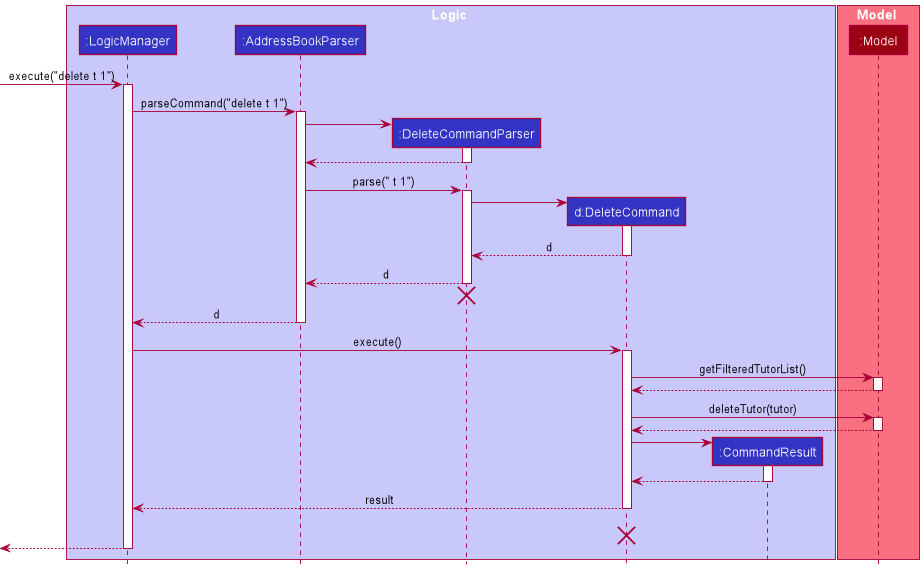

The diagram above was rendered by PlantUML. Its source (embedded in the PNG):
@startuml
!include style.puml

box Logic LOGIC_COLOR_T1
participant ":LogicManager" as LogicManager LOGIC_COLOR
participant ":AddressBookParser" as AddressBookParser LOGIC_COLOR
participant ":DeleteCommandParser" as DeleteCommandParser LOGIC_COLOR
participant "d:DeleteCommand" as DeleteCommand LOGIC_COLOR
participant ":CommandResult" as CommandResult LOGIC_COLOR
end box

box Model MODEL_COLOR_T1
participant ":Model" as Model MODEL_COLOR
end box

[-> LogicManager : execute("delete t 1")
activate LogicManager

LogicManager -> AddressBookParser : parseCommand("delete t 1")
activate AddressBookParser

create DeleteCommandParser
AddressBookParser -> DeleteCommandParser
activate DeleteCommandParser

DeleteCommandParser --> AddressBookParser
deactivate DeleteCommandParser

AddressBookParser -> DeleteCommandParser : parse(" t 1")
activate DeleteCommandParser

create DeleteCommand
DeleteCommandParser -> DeleteCommand
activate DeleteCommand

DeleteCommand --> DeleteCommandParser : d
deactivate DeleteCommand

DeleteCommandParser --> AddressBookParser : d
deactivate DeleteCommandParser
'Hidden arrow to position the destroy marker below the end of the activation bar.
DeleteCommandParser -[hidden]-> AddressBookParser
destroy DeleteCommandParser

AddressBookParser --> LogicManager : d
deactivate AddressBookParser

LogicManager -> DeleteCommand : execute()
activate DeleteCommand

DeleteCommand -> Model : getFilteredTutorList()
activate Model
Model --> DeleteCommand
deactivate Model

DeleteCommand -> Model : deleteTutor(tutor)
activate Model

Model --> DeleteCommand
deactivate Model

create CommandResult
DeleteCommand -> CommandResult
activate CommandResult

CommandResult --> DeleteCommand
deactivate CommandResult

DeleteCommand --> LogicManager : result
deactivate DeleteCommand
DeleteCommand -[hidden]-> LogicManager : result
destroy DeleteCommand

[<--LogicManager
deactivate LogicManager
@enduml